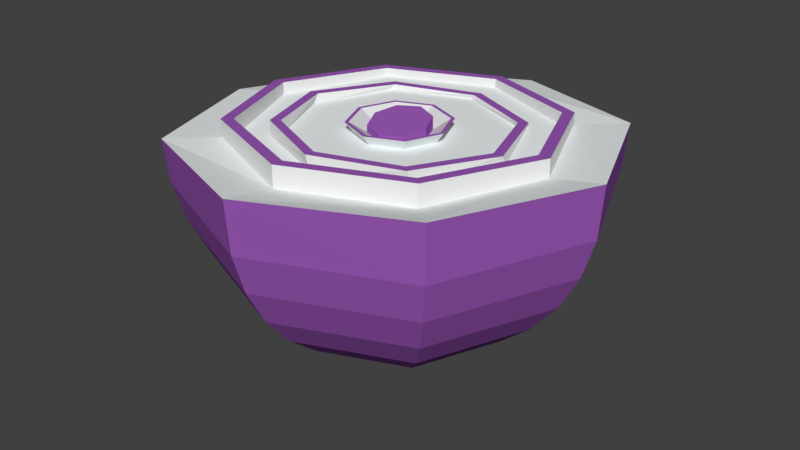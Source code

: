 # Source: onion.blend  (saved by Blender 2.79.0; exported with 4.5.12 LTS)
import bpy
from mathutils import Matrix  # noqa: F401  (used for matrix-valued properties, if any)

bpy.ops.wm.read_factory_settings(use_empty=True)
scene = bpy.context.scene
scene.name = 'Scene'

# ---- collections
col_collection_1 = bpy.data.collections.new('Collection 1'); scene.collection.children.link(col_collection_1)

# ---- materials (node trees are filled in below, after node groups)
mat_material_001 = bpy.data.materials.new('Material.001')
mat_material_001.alpha_threshold = 0.0
mat_material_001.use_transparent_shadow = False
mat_material_001.diffuse_color = (0.3278, 0.0999, 0.4678, 1.0)
mat_material_001.roughness = 0.5
mat_material_004 = bpy.data.materials.new('Material.004')
mat_material_004.alpha_threshold = 0.0
mat_material_004.use_transparent_shadow = False
mat_material_004.diffuse_color = (0.8388, 0.8714, 0.8796, 1.0)
mat_material_004.roughness = 0.5
mat_material_005 = bpy.data.materials.new('Material.005')
mat_material_005.alpha_threshold = 0.0
mat_material_005.use_transparent_shadow = False
mat_material_005.roughness = 0.5

# ---- material node trees

# ---- world
world_world = bpy.data.worlds.new('World'); scene.world = world_world
world_world.color = (0.05088, 0.05088, 0.05088)
world_world.use_sun_shadow = False
world_world.sun_shadow_jitter_overblur = 0.0
world_world.cycles.sampling_method = 'MANUAL'

# ---- meshes
me_sphere_001 = bpy.data.meshes.new('Sphere.001')
me_sphere_001.from_pydata([(0.0, 0.1951, -0.9808), (0.7079, 0.7063, -0.0007855), (0.6935, 0.6935, -0.1951), (0.6533, 0.6533, -0.3827), (0.5879, 0.5879, -0.5556), (0.5, 0.5, -0.7071), (0.3928, 0.3928, -0.8315), (0.2706, 0.2706, -0.9239), (0.1379, 0.1379, -0.9808), (0.9989, -3.637e-07, 0.0474), (0.9808, -3.637e-07, -0.1951), (0.9239, -3.637e-07, -0.3827), (0.8315, -3.339e-07, -0.5556), (0.7071, -3.041e-07, -0.7071), (0.5556, -3.339e-07, -0.8315), (0.3827, -3.339e-07, -0.9239), (0.1951, -3.115e-07, -0.9808), (0.7047, -0.7063, 0.06781), (0.6935, -0.6935, -0.1951), (0.6533, -0.6533, -0.3827), (0.5879, -0.5879, -0.5556), (0.5, -0.5, -0.7071), (0.3928, -0.3928, -0.8315), (0.2706, -0.2706, -0.9239), (0.1379, -0.138, -0.9808), (-0.002302, -0.9988, 0.04851), (-3.782e-08, -0.9808, -0.1951), (-3.782e-08, -0.9239, -0.3827), (-8.014e-09, -0.8315, -0.5556), (-3.782e-08, -0.7071, -0.7071), (2.179e-08, -0.5556, -0.8315), (6.887e-09, -0.3827, -0.9239), (6.887e-09, -0.1951, -0.9808), (0.0, -3.258e-07, -1.0), (-0.7079, -0.7063, 0.0007856), (-0.6935, -0.6935, -0.1951), (-0.6533, -0.6533, -0.3827), (-0.5879, -0.5879, -0.5556), (-0.5, -0.5, -0.7071), (-0.3928, -0.3928, -0.8315), (-0.2706, -0.2706, -0.9239), (-0.1379, -0.138, -0.9808), (-0.9989, -3.339e-07, -0.0474), (-0.9808, -3.637e-07, -0.1951), (-0.9239, -3.339e-07, -0.3827), (-0.8315, -3.339e-07, -0.5556), (-0.7071, -3.637e-07, -0.7071), (-0.5556, -3.637e-07, -0.8315), (-0.3827, -3.339e-07, -0.9239), (-0.1951, -3.19e-07, -0.9808), (-0.7047, 0.7063, -0.06781), (-0.6935, 0.6935, -0.1951), (-0.6533, 0.6533, -0.3827), (-0.5879, 0.5879, -0.5556), (-0.5, 0.5, -0.7071), (-0.3928, 0.3928, -0.8315), (-0.2706, 0.2706, -0.9239), (-0.1379, 0.1379, -0.9808), (0.002302, 0.9988, -0.04851), (-8.014e-09, 0.9808, -0.1951), (-3.782e-08, 0.9239, -0.3827), (-8.014e-09, 0.8315, -0.5556), (-8.014e-09, 0.7071, -0.7071), (-6.762e-08, 0.5556, -0.8315), (-8.014e-09, 0.3827, -0.9239), (0.5308, 0.5308, 7.55e-08), (0.7506, -3.622e-07, 7.55e-08), (0.5308, -0.5308, 7.55e-08), (-9.052e-09, -0.7506, 7.55e-08), (-0.5308, -0.5308, 7.55e-08), (-0.7506, -3.398e-07, 7.55e-08), (-0.5308, 0.5308, 7.55e-08), (-3.142e-08, 0.7506, 7.55e-08), (0.4918, 0.4918, 7.55e-08), (0.6955, -3.618e-07, 7.55e-08), (0.4918, -0.4918, 7.55e-08), (-8.676e-09, -0.6955, 7.55e-08), (-0.4918, -0.4918, 7.55e-08), (-0.6955, -3.411e-07, 7.55e-08), (-0.4918, 0.4918, 7.55e-08), (-2.94e-08, 0.6955, 7.55e-08), (0.3881, 0.3881, 7.55e-08), (0.5489, -3.594e-07, 7.55e-08), (0.3881, -0.3881, 7.55e-08), (-8.407e-09, -0.5489, 7.55e-08), (-0.3881, -0.3881, 7.55e-08), (-0.5489, -3.43e-07, 7.55e-08), (-0.3881, 0.3881, 7.55e-08), (-2.477e-08, 0.5489, 7.55e-08), (0.3549, 0.3549, 7.55e-08), (0.502, -3.592e-07, 7.55e-08), (0.3549, -0.3549, 7.55e-08), (-7.316e-09, -0.502, 7.55e-08), (-0.3549, -0.3549, 7.55e-08), (-0.502, -3.443e-07, 7.55e-08), (-0.3549, 0.3549, 7.55e-08), (-2.228e-08, 0.502, 7.55e-08), (0.1404, 0.1404, 7.55e-08), (0.1985, -3.538e-07, 7.55e-08), (0.1404, -0.1404, 7.55e-08), (-6.829e-09, -0.1985, 7.55e-08), (-0.1404, -0.1404, 7.55e-08), (-0.1985, -3.478e-07, 7.55e-08), (-0.1404, 0.1404, 7.55e-08), (-1.274e-08, 0.1985, 7.55e-08), (0.09976, 0.09976, 7.55e-08), (0.1411, -3.527e-07, 7.55e-08), (0.09976, -0.09976, 7.55e-08), (-5.853e-09, -0.1411, 7.55e-08), (-0.09976, -0.09976, 7.55e-08), (-0.1411, -3.485e-07, 7.55e-08), (-0.09976, 0.09976, 7.55e-08), (-1.006e-08, 0.1411, 7.55e-08), (0.09976, 0.09853, 0.06299), (0.1411, -3.526e-07, 0.04738), (0.09976, -0.09853, 0.03177), (-5.853e-09, -0.1393, 0.02531), (-0.09976, -0.09853, 0.03177), (-0.1411, -3.484e-07, 0.04738), (-0.09976, 0.09853, 0.06299), (-1.006e-08, 0.1393, 0.06946), (0.5483, -0.02536, 0.04355), (0.4057, 0.3694, 0.02637), (0.3698, -0.4053, 0.06008), (-0.02538, -0.5478, 0.06628), (-0.4057, -0.3694, 0.05852), (-0.5483, 0.02536, 0.04134), (-0.3698, 0.4053, 0.02481), (0.02538, 0.5478, 0.01861), (0.5014, -0.02319, 0.04346), (0.371, 0.3378, 0.02774), (0.3382, -0.3706, 0.05858), (-0.02321, -0.501, 0.06425), (-0.371, -0.3378, 0.05715), (-0.5014, 0.02319, 0.04144), (-0.3382, 0.3706, 0.02632), (0.02321, 0.501, 0.02065), (0.7505, -3.618e-07, 0.08298), (0.5311, 0.5303, 0.05727), (0.5303, -0.5303, 0.1006), (-0.0005636, -0.75, 0.09981), (-0.5311, -0.5303, 0.08108), (-0.7505, -3.395e-07, 0.05537), (-0.5303, 0.5303, 0.03775), (0.0005636, 0.75, 0.03854), (0.6953, -3.615e-07, 0.08197), (0.4921, 0.4914, 0.05815), (0.4913, -0.4914, 0.09829), (-0.0005222, -0.6949, 0.09756), (-0.4921, -0.4914, 0.0802), (-0.6953, -3.408e-07, 0.05638), (-0.4913, 0.4914, 0.04006), (0.0005222, 0.6949, 0.04079), (0.2352, -3.544e-07, 0.04889), (0.1663, 0.1663, 0.04889), (0.1663, -0.1663, 0.04889), (-7.452e-09, -0.2352, 0.04889), (-0.1663, -0.1663, 0.04889), (-0.2352, -3.474e-07, 0.04889), (-0.1663, 0.1663, 0.04889), (-1.446e-08, 0.2352, 0.04889), (0.2175, -3.581e-07, 0.04889), (0.1538, 0.1538, 0.04889), (0.1538, -0.1538, 0.04889), (-7.334e-09, -0.2175, 0.04889), (-0.1538, -0.1538, 0.04889), (-0.2175, -3.516e-07, 0.04889), (-0.1538, 0.1538, 0.04889), (-1.382e-08, 0.2175, 0.04889)], [], [(59, 58, 1, 2), (60, 59, 2, 3), (61, 60, 3, 4), (62, 61, 4, 5), (63, 62, 5, 6), (64, 63, 6, 7), (0, 64, 7, 8), (33, 0, 8), (8, 7, 15, 16), (33, 8, 16), (2, 1, 9, 10), (3, 2, 10, 11), (4, 3, 11, 12), (5, 4, 12, 13), (6, 5, 13, 14), (7, 6, 14, 15), (13, 12, 20, 21), (14, 13, 21, 22), (15, 14, 22, 23), (16, 15, 23, 24), (33, 16, 24), (10, 9, 17, 18), (11, 10, 18, 19), (12, 11, 19, 20), (33, 24, 32), (18, 17, 25, 26), (19, 18, 26, 27), (20, 19, 27, 28), (21, 20, 28, 29), (22, 21, 29, 30), (23, 22, 30, 31), (24, 23, 31, 32), (30, 29, 38, 39), (31, 30, 39, 40), (32, 31, 40, 41), (33, 32, 41), (26, 25, 34, 35), (27, 26, 35, 36), (28, 27, 36, 37), (29, 28, 37, 38), (35, 34, 42, 43), (36, 35, 43, 44), (37, 36, 44, 45), (38, 37, 45, 46), (39, 38, 46, 47), (40, 39, 47, 48), (41, 40, 48, 49), (33, 41, 49), (47, 46, 54, 55), (48, 47, 55, 56), (49, 48, 56, 57), (33, 49, 57), (43, 42, 50, 51), (44, 43, 51, 52), (45, 44, 52, 53), (46, 45, 53, 54), (52, 51, 59, 60), (53, 52, 60, 61), (54, 53, 61, 62), (55, 54, 62, 63), (56, 55, 63, 64), (57, 56, 64, 0), (33, 57, 0), (51, 50, 58, 59), (50, 42, 70, 71), (58, 50, 71, 72), (34, 25, 68, 69), (1, 58, 72, 65), (9, 1, 65, 66), (25, 17, 67, 68), (17, 9, 66, 67), (42, 34, 69, 70), (66, 65, 138, 137), (79, 80, 152, 151), (65, 72, 144, 138), (78, 79, 151, 150), (72, 71, 143, 144), (77, 78, 150, 149), (71, 70, 142, 143), (76, 77, 149, 148), (80, 79, 87, 88), (78, 77, 85, 86), (76, 75, 83, 84), (74, 73, 81, 82), (73, 80, 88, 81), (79, 78, 86, 87), (77, 76, 84, 85), (75, 74, 82, 83), (93, 94, 134, 133), (87, 86, 126, 127), (92, 93, 133, 132), (86, 85, 125, 126), (91, 92, 132, 131), (85, 84, 124, 125), (90, 91, 131, 129), (84, 83, 123, 124), (89, 96, 104, 97), (95, 94, 102, 103), (93, 92, 100, 101), (91, 90, 98, 99), (96, 95, 103, 104), (94, 93, 101, 102), (92, 91, 99, 100), (90, 89, 97, 98), (97, 104, 160, 154), (110, 111, 167, 166), (104, 103, 159, 160), (109, 110, 166, 165), (103, 102, 158, 159), (108, 109, 165, 164), (102, 101, 157, 158), (107, 108, 164, 163), (111, 110, 118, 119), (105, 112, 120, 113), (106, 105, 113, 114), (119, 118, 120), (108, 107, 115, 116), (110, 109, 117, 118), (112, 111, 119, 120), (115, 114, 118), (118, 114, 113), (118, 117, 116), (115, 118, 116), (118, 113, 120), (109, 108, 116, 117), (107, 106, 114, 115), (125, 124, 132, 133), (123, 121, 129, 131), (128, 127, 135, 136), (126, 125, 133, 134), (124, 123, 131, 132), (121, 122, 130, 129), (122, 128, 136, 130), (127, 126, 134, 135), (88, 87, 127, 128), (94, 95, 135, 134), (81, 88, 128, 122), (95, 96, 136, 135), (82, 81, 122, 121), (96, 89, 130, 136), (83, 82, 121, 123), (89, 90, 129, 130), (140, 139, 147, 148), (137, 138, 146, 145), (138, 144, 152, 146), (143, 142, 150, 151), (141, 140, 148, 149), (139, 137, 145, 147), (144, 143, 151, 152), (142, 141, 149, 150), (80, 73, 146, 152), (67, 66, 137, 139), (73, 74, 145, 146), (68, 67, 139, 140), (74, 75, 147, 145), (69, 68, 140, 141), (75, 76, 148, 147), (70, 69, 141, 142), (158, 157, 165, 166), (156, 155, 163, 164), (153, 154, 162, 161), (154, 160, 168, 162), (159, 158, 166, 167), (157, 156, 164, 165), (155, 153, 161, 163), (160, 159, 167, 168), (111, 112, 168, 167), (98, 97, 154, 153), (112, 105, 162, 168), (99, 98, 153, 155), (105, 106, 161, 162), (100, 99, 155, 156), (106, 107, 163, 161), (101, 100, 156, 157)])
me_sphere_001.polygons.foreach_set('material_index', [0, 0, 0, 0, 0, 0, 0, 0, 0, 0, 0, 0, 0, 0, 0, 0, 0, 0, 0, 0, 0, 0, 0, 0, 0, 0, 0, 0, 0, 0, 0, 0, 0, 0, 0, 0, 0, 0, 0, 0, 0, 0, 0, 0, 0, 0, 0, 0, 0, 0, 0, 0, 0, 0, 0, 0, 0, 0, 0, 0, 0, 0, 0, 0, 1, 1, 1, 1, 1, 1, 1, 1, 2, 2, 2, 2, 2, 2, 2, 2, 1, 1, 1, 1, 1, 1, 1, 1, 2, 2, 2, 2, 2, 2, 2, 2, 1, 1, 1, 1, 1, 1, 1, 1, 1, 2, 1, 2, 1, 2, 1, 2, 0, 0, 0, 0, 0, 0, 0, 0, 0, 0, 0, 0, 0, 0, 0, 0, 0, 0, 0, 0, 0, 0, 2, 2, 2, 2, 2, 2, 2, 2, 0, 0, 0, 0, 0, 0, 0, 0, 2, 2, 2, 2, 2, 2, 2, 2, 0, 0, 0, 0, 0, 0, 0, 0, 2, 1, 2, 1, 2, 1, 2, 1])
me_sphere_001.materials.append(mat_material_001)
me_sphere_001.materials.append(mat_material_004)
me_sphere_001.materials.append(mat_material_005)
me_sphere_001.use_remesh_preserve_volume = False
me_sphere_001.use_remesh_preserve_attributes = False
me_sphere_001.use_mirror_vertex_groups = False
me_sphere_001.update()

# ---- objects
ob_sphere = bpy.data.objects.new('Sphere', me_sphere_001)

# ---- transforms, parenting, visibility, modifiers, constraints
ob_sphere.location = (0.8209, 0.3098, 0.4654)
ob_sphere.lineart.crease_threshold = 0.0

# ---- collection membership
col_collection_1.objects.link(ob_sphere)

# ---- scene / render settings (as saved in the file)
scene.frame_start = 1; scene.frame_end = 250; scene.frame_set(1)
scene.render.engine = 'BLENDER_EEVEE_NEXT'
scene.render.resolution_percentage = 50
scene.render.dither_intensity = 0.0
scene.cycles.use_denoising = False
scene.cycles.samples = 128
scene.cycles.sampling_pattern = 'TABULATED_SOBOL'
scene.cycles.use_adaptive_sampling = False
scene.cycles.use_light_tree = False
scene.cycles.blur_glossy = 0.0
scene.cycles.sample_clamp_indirect = 0.0
scene.view_settings.view_transform = 'Standard'
bpy.context.view_layer.update()

# ---- added for rendering (the .blend has no active camera and no usable light): camera, sun
cam_auto = bpy.data.cameras.new('AutoCamera')
cam_auto.lens = 50.0
cam_auto.sensor_width = 36.0
cam_auto.clip_end = 1000.0
ob_auto_camera = bpy.data.objects.new('AutoCamera', cam_auto)
scene.collection.objects.link(ob_auto_camera)
ob_auto_camera.location = (3.62617, -3.05648, 2.25993)
ob_auto_camera.rotation_euler = (1.09748, -7.21219e-08, 0.694738)
scene.camera = ob_auto_camera
light_auto_sun = bpy.data.lights.new('AutoSun', 'SUN')
light_auto_sun.energy = 3.0
light_auto_sun.angle = 0.0523599
ob_auto_sun = bpy.data.objects.new('AutoSun', light_auto_sun)
scene.collection.objects.link(ob_auto_sun)
ob_auto_sun.rotation_euler = (0.872665, 0.174533, 0.523599)
bpy.context.view_layer.update()
